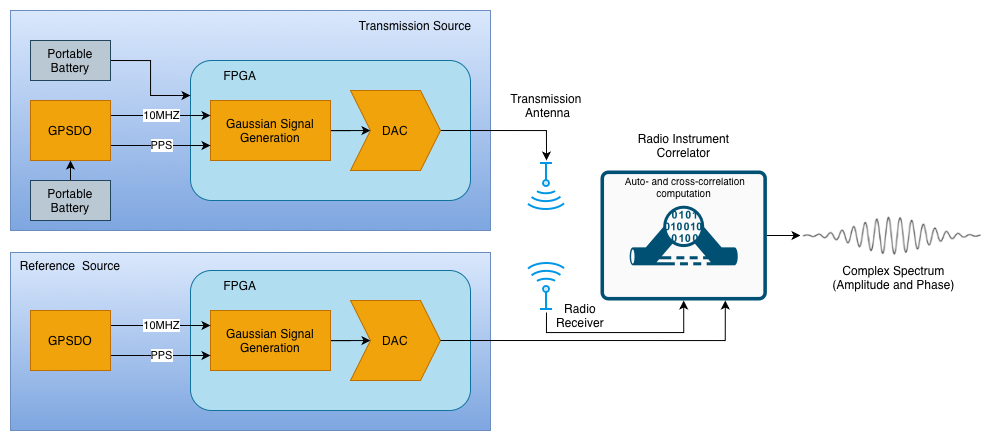

The diagram above was exported from draw.io. Its source (the exported page's mxGraphModel, read from the mxfile embedded in the PNG):
<mxGraphModel dx="1113" dy="691" grid="1" gridSize="10" guides="1" tooltips="1" connect="1" arrows="1" fold="1" page="1" pageScale="1" pageWidth="850" pageHeight="1100" math="0" shadow="0">
  <root>
    <mxCell id="0" />
    <mxCell id="1" parent="0" />
    <mxCell id="CaBeFfDlrGqDazjyt9mY-62" parent="1" style="rounded=0;whiteSpace=wrap;html=1;fillColor=#dae8fc;gradientColor=#7ea6e0;strokeColor=#6c8ebf;" value="" vertex="1">
      <mxGeometry height="178" width="480" x="40" y="362" as="geometry" />
    </mxCell>
    <mxCell id="CaBeFfDlrGqDazjyt9mY-61" parent="1" style="rounded=0;whiteSpace=wrap;html=1;fillColor=#dae8fc;strokeColor=#6c8ebf;gradientColor=#7ea6e0;" value="" vertex="1">
      <mxGeometry height="220" width="480" x="40" y="120" as="geometry" />
    </mxCell>
    <mxCell id="CaBeFfDlrGqDazjyt9mY-9" parent="1" style="rounded=1;whiteSpace=wrap;html=1;fillColor=#b1ddf0;strokeColor=#10739e;" value="" vertex="1">
      <mxGeometry height="140" width="280" x="220" y="170" as="geometry" />
    </mxCell>
    <mxCell id="CaBeFfDlrGqDazjyt9mY-11" edge="1" parent="1" source="CaBeFfDlrGqDazjyt9mY-1" style="edgeStyle=orthogonalEdgeStyle;rounded=0;orthogonalLoop=1;jettySize=auto;html=1;" target="CaBeFfDlrGqDazjyt9mY-8" value="">
      <mxGeometry relative="1" as="geometry" />
    </mxCell>
    <mxCell id="CaBeFfDlrGqDazjyt9mY-1" parent="1" style="whiteSpace=wrap;html=1;fillColor=#f0a30a;strokeColor=#BD7000;fontColor=#000000;" value="Gaussian Signal Generation" vertex="1">
      <mxGeometry height="60" width="120" x="240" y="210" as="geometry" />
    </mxCell>
    <mxCell id="CaBeFfDlrGqDazjyt9mY-21" edge="1" parent="1" source="CaBeFfDlrGqDazjyt9mY-8" style="edgeStyle=orthogonalEdgeStyle;rounded=0;orthogonalLoop=1;jettySize=auto;html=1;exitX=1;exitY=0.5;exitDx=0;exitDy=0;entryX=0.5;entryY=1;entryDx=0;entryDy=0;" target="CaBeFfDlrGqDazjyt9mY-20">
      <mxGeometry relative="1" as="geometry" />
    </mxCell>
    <mxCell id="CaBeFfDlrGqDazjyt9mY-8" parent="1" style="shape=step;perimeter=stepPerimeter;whiteSpace=wrap;html=1;fixedSize=1;fillColor=#f0a30a;fontColor=#000000;strokeColor=#BD7000;" value="DAC" vertex="1">
      <mxGeometry height="80" width="90" x="380" y="200" as="geometry" />
    </mxCell>
    <mxCell id="CaBeFfDlrGqDazjyt9mY-13" edge="1" parent="1" source="CaBeFfDlrGqDazjyt9mY-12" style="edgeStyle=orthogonalEdgeStyle;rounded=0;orthogonalLoop=1;jettySize=auto;html=1;exitX=1;exitY=0.25;exitDx=0;exitDy=0;entryX=0;entryY=0.25;entryDx=0;entryDy=0;" target="CaBeFfDlrGqDazjyt9mY-1" value="10MHZ">
      <mxGeometry relative="1" as="geometry" />
    </mxCell>
    <mxCell id="CaBeFfDlrGqDazjyt9mY-14" edge="1" parent="1" source="CaBeFfDlrGqDazjyt9mY-12" style="edgeStyle=orthogonalEdgeStyle;rounded=0;orthogonalLoop=1;jettySize=auto;html=1;exitX=1;exitY=0.75;exitDx=0;exitDy=0;entryX=0;entryY=0.75;entryDx=0;entryDy=0;" target="CaBeFfDlrGqDazjyt9mY-1" value="PPS">
      <mxGeometry relative="1" as="geometry" />
    </mxCell>
    <mxCell id="CaBeFfDlrGqDazjyt9mY-12" parent="1" style="rounded=0;whiteSpace=wrap;html=1;fillColor=#f0a30a;fontColor=#000000;strokeColor=#BD7000;" value="GPSDO" vertex="1">
      <mxGeometry height="60" width="80" x="60" y="210" as="geometry" />
    </mxCell>
    <mxCell id="CaBeFfDlrGqDazjyt9mY-20" parent="1" style="shape=image;html=1;verticalAlign=top;verticalLabelPosition=bottom;labelBackgroundColor=#ffffff;imageAspect=0;aspect=fixed;image=https://icons.diagrams.net/icon-cache1/Computer_Hardware_Cute_Style_vol_2-2891/signal__device__technology__radar__satellite__antenna__tower-1230.svg;rotation=-180;" value="" vertex="1">
      <mxGeometry height="52" width="52" x="550" y="270" as="geometry" />
    </mxCell>
    <mxCell id="CaBeFfDlrGqDazjyt9mY-23" parent="1" style="shape=image;html=1;verticalAlign=top;verticalLabelPosition=bottom;labelBackgroundColor=#ffffff;imageAspect=0;aspect=fixed;image=https://icons.diagrams.net/icon-cache1/Computer_Hardware_Cute_Style_vol_2-2891/signal__device__technology__radar__satellite__antenna__tower-1230.svg" value="" vertex="1">
      <mxGeometry height="52" width="52" x="550" y="370" as="geometry" />
    </mxCell>
    <mxCell id="CaBeFfDlrGqDazjyt9mY-24" parent="1" style="rounded=1;whiteSpace=wrap;html=1;fillColor=#b1ddf0;strokeColor=#10739e;" value="" vertex="1">
      <mxGeometry height="140" width="280" x="220" y="380" as="geometry" />
    </mxCell>
    <mxCell id="CaBeFfDlrGqDazjyt9mY-25" edge="1" parent="1" source="CaBeFfDlrGqDazjyt9mY-26" style="edgeStyle=orthogonalEdgeStyle;rounded=0;orthogonalLoop=1;jettySize=auto;html=1;" target="CaBeFfDlrGqDazjyt9mY-27" value="">
      <mxGeometry relative="1" as="geometry" />
    </mxCell>
    <mxCell id="CaBeFfDlrGqDazjyt9mY-26" parent="1" style="whiteSpace=wrap;html=1;fillColor=#f0a30a;fontColor=#000000;strokeColor=#BD7000;" value="Gaussian Signal Generation" vertex="1">
      <mxGeometry height="60" width="120" x="240" y="420" as="geometry" />
    </mxCell>
    <mxCell id="CaBeFfDlrGqDazjyt9mY-27" parent="1" style="shape=step;perimeter=stepPerimeter;whiteSpace=wrap;html=1;fixedSize=1;fillColor=#f0a30a;fontColor=#000000;strokeColor=#BD7000;" value="DAC" vertex="1">
      <mxGeometry height="80" width="90" x="380" y="410" as="geometry" />
    </mxCell>
    <mxCell id="CaBeFfDlrGqDazjyt9mY-28" edge="1" parent="1" source="CaBeFfDlrGqDazjyt9mY-30" style="edgeStyle=orthogonalEdgeStyle;rounded=0;orthogonalLoop=1;jettySize=auto;html=1;exitX=1;exitY=0.25;exitDx=0;exitDy=0;entryX=0;entryY=0.25;entryDx=0;entryDy=0;" target="CaBeFfDlrGqDazjyt9mY-26" value="10MHZ">
      <mxGeometry relative="1" as="geometry" />
    </mxCell>
    <mxCell id="CaBeFfDlrGqDazjyt9mY-29" edge="1" parent="1" source="CaBeFfDlrGqDazjyt9mY-30" style="edgeStyle=orthogonalEdgeStyle;rounded=0;orthogonalLoop=1;jettySize=auto;html=1;exitX=1;exitY=0.75;exitDx=0;exitDy=0;entryX=0;entryY=0.75;entryDx=0;entryDy=0;" target="CaBeFfDlrGqDazjyt9mY-26" value="PPS">
      <mxGeometry relative="1" as="geometry" />
    </mxCell>
    <mxCell id="CaBeFfDlrGqDazjyt9mY-30" parent="1" style="rounded=0;whiteSpace=wrap;html=1;fillColor=#f0a30a;fontColor=#000000;strokeColor=#BD7000;" value="GPSDO" vertex="1">
      <mxGeometry height="60" width="80" x="60" y="420" as="geometry" />
    </mxCell>
    <mxCell id="CaBeFfDlrGqDazjyt9mY-32" edge="1" parent="1" source="CaBeFfDlrGqDazjyt9mY-31" style="edgeStyle=orthogonalEdgeStyle;rounded=0;orthogonalLoop=1;jettySize=auto;html=1;exitX=1;exitY=0.5;exitDx=0;exitDy=0;entryX=0;entryY=0.25;entryDx=0;entryDy=0;" target="CaBeFfDlrGqDazjyt9mY-9">
      <mxGeometry relative="1" as="geometry" />
    </mxCell>
    <mxCell id="CaBeFfDlrGqDazjyt9mY-31" parent="1" style="rounded=0;whiteSpace=wrap;html=1;fillColor=#bac8d3;strokeColor=#23445d;" value="Portable Battery" vertex="1">
      <mxGeometry height="40" width="80" x="60" y="150" as="geometry" />
    </mxCell>
    <mxCell id="CaBeFfDlrGqDazjyt9mY-34" edge="1" parent="1" source="CaBeFfDlrGqDazjyt9mY-33" style="edgeStyle=orthogonalEdgeStyle;rounded=0;orthogonalLoop=1;jettySize=auto;html=1;exitX=0.5;exitY=0;exitDx=0;exitDy=0;entryX=0.5;entryY=1;entryDx=0;entryDy=0;" target="CaBeFfDlrGqDazjyt9mY-12">
      <mxGeometry relative="1" as="geometry" />
    </mxCell>
    <mxCell id="CaBeFfDlrGqDazjyt9mY-33" parent="1" style="rounded=0;whiteSpace=wrap;html=1;fillColor=#bac8d3;strokeColor=#23445d;" value="Portable Battery" vertex="1">
      <mxGeometry height="40" width="80" x="60" y="290" as="geometry" />
    </mxCell>
    <mxCell id="CaBeFfDlrGqDazjyt9mY-37" parent="1" style="text;html=1;whiteSpace=wrap;strokeColor=none;fillColor=none;align=center;verticalAlign=middle;rounded=0;" value="FPGA" vertex="1">
      <mxGeometry height="30" width="60" x="240" y="170" as="geometry" />
    </mxCell>
    <mxCell id="CaBeFfDlrGqDazjyt9mY-38" parent="1" style="text;html=1;whiteSpace=wrap;strokeColor=none;fillColor=none;align=center;verticalAlign=middle;rounded=0;" value="FPGA" vertex="1">
      <mxGeometry height="30" width="60" x="240" y="380" as="geometry" />
    </mxCell>
    <mxCell id="CaBeFfDlrGqDazjyt9mY-47" parent="1" style="text;html=1;whiteSpace=wrap;strokeColor=none;fillColor=none;align=center;verticalAlign=middle;rounded=0;" value="Transmission Source" vertex="1">
      <mxGeometry height="30" width="150" x="370" y="120" as="geometry" />
    </mxCell>
    <mxCell id="CaBeFfDlrGqDazjyt9mY-48" parent="1" style="text;html=1;whiteSpace=wrap;strokeColor=none;fillColor=none;align=center;verticalAlign=middle;rounded=0;" value="Reference &amp;nbsp;Source" vertex="1">
      <mxGeometry height="30" width="120" x="40" y="360" as="geometry" />
    </mxCell>
    <mxCell id="CaBeFfDlrGqDazjyt9mY-60" edge="1" parent="1" source="CaBeFfDlrGqDazjyt9mY-49" style="edgeStyle=orthogonalEdgeStyle;rounded=0;orthogonalLoop=1;jettySize=auto;html=1;" target="CaBeFfDlrGqDazjyt9mY-56" value="">
      <mxGeometry relative="1" as="geometry" />
    </mxCell>
    <mxCell id="CaBeFfDlrGqDazjyt9mY-49" parent="1" style="sketch=0;points=[[0.015,0.015,0],[0.985,0.015,0],[0.985,0.985,0],[0.015,0.985,0],[0.25,0,0],[0.5,0,0],[0.75,0,0],[1,0.25,0],[1,0.5,0],[1,0.75,0],[0.75,1,0],[0.5,1,0],[0.25,1,0],[0,0.75,0],[0,0.5,0],[0,0.25,0]];verticalLabelPosition=bottom;html=1;verticalAlign=top;aspect=fixed;align=center;pointerEvents=1;shape=mxgraph.cisco19.rect;prIcon=analysis_correlation;fillColor=#FAFAFA;strokeColor=#005073;" value="" vertex="1">
      <mxGeometry height="130" width="166.4" x="630" y="280" as="geometry" />
    </mxCell>
    <mxCell id="CaBeFfDlrGqDazjyt9mY-51" parent="1" style="text;html=1;whiteSpace=wrap;strokeColor=none;fillColor=none;align=center;verticalAlign=middle;rounded=0;" value="Transmission &amp;nbsp;Antenna" vertex="1">
      <mxGeometry height="30" width="60" x="546" y="200" as="geometry" />
    </mxCell>
    <mxCell id="CaBeFfDlrGqDazjyt9mY-52" edge="1" parent="1" source="CaBeFfDlrGqDazjyt9mY-23" style="edgeStyle=orthogonalEdgeStyle;rounded=0;orthogonalLoop=1;jettySize=auto;html=1;exitX=0.5;exitY=1;exitDx=0;exitDy=0;entryX=0.5;entryY=1;entryDx=0;entryDy=0;entryPerimeter=0;" target="CaBeFfDlrGqDazjyt9mY-49">
      <mxGeometry relative="1" as="geometry" />
    </mxCell>
    <mxCell id="CaBeFfDlrGqDazjyt9mY-53" edge="1" parent="1" source="CaBeFfDlrGqDazjyt9mY-27" style="edgeStyle=orthogonalEdgeStyle;rounded=0;orthogonalLoop=1;jettySize=auto;html=1;exitX=1;exitY=0.5;exitDx=0;exitDy=0;entryX=0.75;entryY=1;entryDx=0;entryDy=0;entryPerimeter=0;" target="CaBeFfDlrGqDazjyt9mY-49">
      <mxGeometry relative="1" as="geometry" />
    </mxCell>
    <mxCell id="CaBeFfDlrGqDazjyt9mY-54" parent="1" style="text;html=1;whiteSpace=wrap;strokeColor=none;fillColor=none;align=center;verticalAlign=middle;rounded=0;" value="Radio Receiver" vertex="1">
      <mxGeometry height="30" width="60" x="580" y="410" as="geometry" />
    </mxCell>
    <mxCell id="CaBeFfDlrGqDazjyt9mY-55" parent="1" style="text;html=1;whiteSpace=wrap;strokeColor=none;fillColor=none;align=center;verticalAlign=middle;rounded=0;" value="Radio Instrument Correlator" vertex="1">
      <mxGeometry height="30" width="106.8" x="659.8000000000001" y="240" as="geometry" />
    </mxCell>
    <mxCell id="CaBeFfDlrGqDazjyt9mY-56" parent="1" style="shape=image;verticalLabelPosition=bottom;labelBackgroundColor=default;verticalAlign=top;aspect=fixed;imageAspect=0;image=data:image/png,(base64 omitted: 16696 chars);" value="Complex Spectrum&#10;(Amplitude and Phase)" vertex="1">
      <mxGeometry height="43.65" width="187" x="830" y="323.16999999999996" as="geometry" />
    </mxCell>
    <mxCell id="CaBeFfDlrGqDazjyt9mY-63" parent="1" style="text;html=1;whiteSpace=wrap;strokeColor=none;fillColor=none;align=center;verticalAlign=middle;rounded=0;fontSize=10;" value="Auto- and cross-correlation computation&amp;nbsp;" vertex="1">
      <mxGeometry height="30" width="150" x="640" y="281" as="geometry" />
    </mxCell>
  </root>
</mxGraphModel>